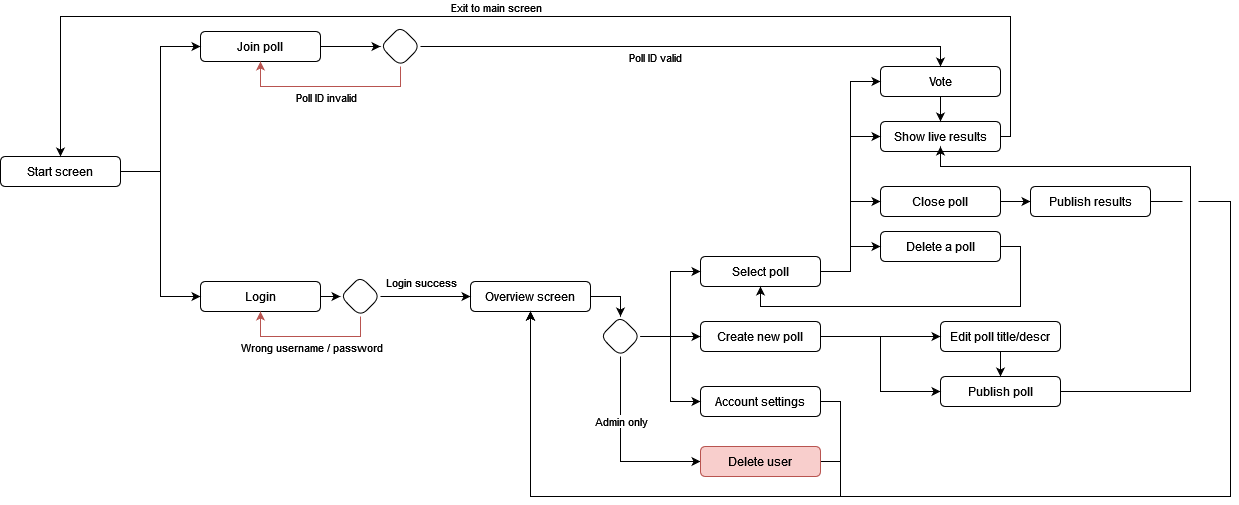

The diagram above was exported from draw.io. Its source (the exported page's mxGraphModel, read from the mxfile embedded in the PNG):
<mxGraphModel dx="1635" dy="2021" grid="1" gridSize="10" guides="1" tooltips="1" connect="1" arrows="1" fold="1" page="1" pageScale="1" pageWidth="850" pageHeight="1100" math="0" shadow="0">
  <root>
    <mxCell id="tLyBy4-sIb7QSc8CxaiP-0" />
    <mxCell id="tLyBy4-sIb7QSc8CxaiP-1" parent="tLyBy4-sIb7QSc8CxaiP-0" />
    <mxCell id="85MxkMlrJ5eJLohNuH9L-4" style="edgeStyle=orthogonalEdgeStyle;rounded=0;orthogonalLoop=1;jettySize=auto;html=1;exitX=1;exitY=0.5;exitDx=0;exitDy=0;entryX=0;entryY=0.5;entryDx=0;entryDy=0;" edge="1" parent="tLyBy4-sIb7QSc8CxaiP-1" source="TfzdG44HiqHbszLmS_6K-0" target="TfzdG44HiqHbszLmS_6K-3">
      <mxGeometry relative="1" as="geometry" />
    </mxCell>
    <mxCell id="85MxkMlrJ5eJLohNuH9L-5" style="edgeStyle=orthogonalEdgeStyle;rounded=0;orthogonalLoop=1;jettySize=auto;html=1;exitX=1;exitY=0.5;exitDx=0;exitDy=0;entryX=0;entryY=0.5;entryDx=0;entryDy=0;" edge="1" parent="tLyBy4-sIb7QSc8CxaiP-1" source="TfzdG44HiqHbszLmS_6K-0" target="TfzdG44HiqHbszLmS_6K-4">
      <mxGeometry relative="1" as="geometry" />
    </mxCell>
    <mxCell id="TfzdG44HiqHbszLmS_6K-0" value="Start screen" style="rounded=1;whiteSpace=wrap;html=1;strokeColor=default;fillColor=none;sketch=0;glass=0;" parent="tLyBy4-sIb7QSc8CxaiP-1" vertex="1">
      <mxGeometry x="100" y="50" width="120" height="30" as="geometry" />
    </mxCell>
    <mxCell id="TfzdG44HiqHbszLmS_6K-28" style="edgeStyle=orthogonalEdgeStyle;rounded=0;orthogonalLoop=1;jettySize=auto;html=1;exitX=1;exitY=0.5;exitDx=0;exitDy=0;entryX=0;entryY=0.5;entryDx=0;entryDy=0;startArrow=none;startFill=0;" parent="tLyBy4-sIb7QSc8CxaiP-1" source="TfzdG44HiqHbszLmS_6K-3" target="TfzdG44HiqHbszLmS_6K-24" edge="1">
      <mxGeometry relative="1" as="geometry" />
    </mxCell>
    <mxCell id="TfzdG44HiqHbszLmS_6K-3" value="Login" style="rounded=1;whiteSpace=wrap;html=1;strokeColor=default;fillColor=none;sketch=0;glass=0;" parent="tLyBy4-sIb7QSc8CxaiP-1" vertex="1">
      <mxGeometry x="300" y="175" width="120" height="30" as="geometry" />
    </mxCell>
    <mxCell id="TfzdG44HiqHbszLmS_6K-31" style="edgeStyle=orthogonalEdgeStyle;rounded=0;orthogonalLoop=1;jettySize=auto;html=1;exitX=1;exitY=0.5;exitDx=0;exitDy=0;entryX=0;entryY=0.5;entryDx=0;entryDy=0;startArrow=none;startFill=0;" parent="tLyBy4-sIb7QSc8CxaiP-1" source="TfzdG44HiqHbszLmS_6K-4" target="TfzdG44HiqHbszLmS_6K-30" edge="1">
      <mxGeometry relative="1" as="geometry" />
    </mxCell>
    <mxCell id="TfzdG44HiqHbszLmS_6K-4" value="Join poll" style="rounded=1;whiteSpace=wrap;html=1;strokeColor=default;fillColor=none;sketch=0;glass=0;" parent="tLyBy4-sIb7QSc8CxaiP-1" vertex="1">
      <mxGeometry x="300" y="-75" width="120" height="30" as="geometry" />
    </mxCell>
    <mxCell id="rxG1MnxRJ6HixCxKtb7G-25" style="edgeStyle=orthogonalEdgeStyle;rounded=0;jumpStyle=gap;jumpSize=16;orthogonalLoop=1;jettySize=auto;html=1;exitX=0.5;exitY=1;exitDx=0;exitDy=0;startArrow=none;startFill=0;" parent="tLyBy4-sIb7QSc8CxaiP-1" source="TfzdG44HiqHbszLmS_6K-13" target="TfzdG44HiqHbszLmS_6K-15" edge="1">
      <mxGeometry relative="1" as="geometry" />
    </mxCell>
    <mxCell id="TfzdG44HiqHbszLmS_6K-13" value="Vote" style="rounded=1;whiteSpace=wrap;html=1;strokeColor=default;fillColor=none;sketch=0;glass=0;" parent="tLyBy4-sIb7QSc8CxaiP-1" vertex="1">
      <mxGeometry x="980" y="-40" width="120" height="30" as="geometry" />
    </mxCell>
    <mxCell id="rxG1MnxRJ6HixCxKtb7G-4" style="edgeStyle=orthogonalEdgeStyle;rounded=0;orthogonalLoop=1;jettySize=auto;html=1;exitX=1;exitY=0.5;exitDx=0;exitDy=0;startArrow=none;startFill=0;" parent="tLyBy4-sIb7QSc8CxaiP-1" source="TfzdG44HiqHbszLmS_6K-15" target="TfzdG44HiqHbszLmS_6K-0" edge="1">
      <mxGeometry relative="1" as="geometry">
        <Array as="points">
          <mxPoint x="1110" y="30" />
          <mxPoint x="1110" y="-90" />
          <mxPoint x="160" y="-90" />
        </Array>
      </mxGeometry>
    </mxCell>
    <mxCell id="rxG1MnxRJ6HixCxKtb7G-34" value="&lt;div&gt;Exit to main screen&lt;/div&gt;" style="edgeLabel;html=1;align=center;verticalAlign=middle;resizable=0;points=[];" parent="rxG1MnxRJ6HixCxKtb7G-4" vertex="1" connectable="0">
      <mxGeometry x="0.0585" y="-3" relative="1" as="geometry">
        <mxPoint x="1" y="-7" as="offset" />
      </mxGeometry>
    </mxCell>
    <mxCell id="TfzdG44HiqHbszLmS_6K-15" value="Show live results" style="rounded=1;whiteSpace=wrap;html=1;strokeColor=default;fillColor=none;sketch=0;glass=0;" parent="tLyBy4-sIb7QSc8CxaiP-1" vertex="1">
      <mxGeometry x="980" y="15" width="120" height="30" as="geometry" />
    </mxCell>
    <mxCell id="BrroogLWCv7RtnwR79lu-4" value="" style="edgeStyle=orthogonalEdgeStyle;rounded=0;orthogonalLoop=1;jettySize=auto;html=1;startArrow=none;startFill=0;" parent="tLyBy4-sIb7QSc8CxaiP-1" source="TfzdG44HiqHbszLmS_6K-18" target="BrroogLWCv7RtnwR79lu-1" edge="1">
      <mxGeometry relative="1" as="geometry" />
    </mxCell>
    <mxCell id="TfzdG44HiqHbszLmS_6K-18" value="Overview screen" style="rounded=1;whiteSpace=wrap;html=1;strokeColor=default;fillColor=none;sketch=0;glass=0;" parent="tLyBy4-sIb7QSc8CxaiP-1" vertex="1">
      <mxGeometry x="570" y="175" width="120" height="30" as="geometry" />
    </mxCell>
    <mxCell id="rxG1MnxRJ6HixCxKtb7G-29" style="edgeStyle=orthogonalEdgeStyle;rounded=0;jumpStyle=gap;jumpSize=16;orthogonalLoop=1;jettySize=auto;html=1;exitX=1;exitY=0.5;exitDx=0;exitDy=0;startArrow=none;startFill=0;" parent="tLyBy4-sIb7QSc8CxaiP-1" source="TfzdG44HiqHbszLmS_6K-19" target="pgYDL-W5ASsjoiK-q0rq-0" edge="1">
      <mxGeometry relative="1" as="geometry" />
    </mxCell>
    <mxCell id="rxG1MnxRJ6HixCxKtb7G-30" style="edgeStyle=orthogonalEdgeStyle;rounded=0;jumpStyle=gap;jumpSize=16;orthogonalLoop=1;jettySize=auto;html=1;exitX=1;exitY=0.5;exitDx=0;exitDy=0;entryX=0;entryY=0.5;entryDx=0;entryDy=0;startArrow=none;startFill=0;" parent="tLyBy4-sIb7QSc8CxaiP-1" source="TfzdG44HiqHbszLmS_6K-19" target="pQRlYIseyDGe1A7mPq6f-0" edge="1">
      <mxGeometry relative="1" as="geometry" />
    </mxCell>
    <mxCell id="rxG1MnxRJ6HixCxKtb7G-31" style="edgeStyle=orthogonalEdgeStyle;rounded=0;jumpStyle=gap;jumpSize=16;orthogonalLoop=1;jettySize=auto;html=1;exitX=1;exitY=0.5;exitDx=0;exitDy=0;entryX=0;entryY=0.5;entryDx=0;entryDy=0;startArrow=none;startFill=0;" parent="tLyBy4-sIb7QSc8CxaiP-1" source="TfzdG44HiqHbszLmS_6K-19" target="TfzdG44HiqHbszLmS_6K-15" edge="1">
      <mxGeometry relative="1" as="geometry" />
    </mxCell>
    <mxCell id="rxG1MnxRJ6HixCxKtb7G-32" style="edgeStyle=orthogonalEdgeStyle;rounded=0;jumpStyle=gap;jumpSize=16;orthogonalLoop=1;jettySize=auto;html=1;exitX=1;exitY=0.5;exitDx=0;exitDy=0;entryX=0;entryY=0.5;entryDx=0;entryDy=0;startArrow=none;startFill=0;" parent="tLyBy4-sIb7QSc8CxaiP-1" source="TfzdG44HiqHbszLmS_6K-19" target="TfzdG44HiqHbszLmS_6K-13" edge="1">
      <mxGeometry relative="1" as="geometry" />
    </mxCell>
    <mxCell id="TfzdG44HiqHbszLmS_6K-19" value="Select poll" style="rounded=1;whiteSpace=wrap;html=1;strokeColor=default;fillColor=none;sketch=0;glass=0;" parent="tLyBy4-sIb7QSc8CxaiP-1" vertex="1">
      <mxGeometry x="800" y="150" width="120" height="30" as="geometry" />
    </mxCell>
    <mxCell id="TfzdG44HiqHbszLmS_6K-27" style="edgeStyle=orthogonalEdgeStyle;rounded=0;orthogonalLoop=1;jettySize=auto;html=1;exitX=0.5;exitY=1;exitDx=0;exitDy=0;entryX=0.5;entryY=1;entryDx=0;entryDy=0;startArrow=none;startFill=0;labelPosition=center;verticalLabelPosition=bottom;align=center;verticalAlign=top;fillColor=#f8cecc;strokeColor=#b85450;" parent="tLyBy4-sIb7QSc8CxaiP-1" source="TfzdG44HiqHbszLmS_6K-24" target="TfzdG44HiqHbszLmS_6K-3" edge="1">
      <mxGeometry relative="1" as="geometry" />
    </mxCell>
    <mxCell id="TfzdG44HiqHbszLmS_6K-39" value="Wrong username / password" style="edgeLabel;html=1;align=center;verticalAlign=middle;resizable=0;points=[];" parent="TfzdG44HiqHbszLmS_6K-27" vertex="1" connectable="0">
      <mxGeometry x="0.3444" y="-2" relative="1" as="geometry">
        <mxPoint x="27" y="12" as="offset" />
      </mxGeometry>
    </mxCell>
    <mxCell id="TfzdG44HiqHbszLmS_6K-29" style="edgeStyle=orthogonalEdgeStyle;rounded=0;orthogonalLoop=1;jettySize=auto;html=1;exitX=1;exitY=0.5;exitDx=0;exitDy=0;startArrow=none;startFill=0;" parent="tLyBy4-sIb7QSc8CxaiP-1" source="TfzdG44HiqHbszLmS_6K-24" target="TfzdG44HiqHbszLmS_6K-18" edge="1">
      <mxGeometry relative="1" as="geometry">
        <Array as="points">
          <mxPoint x="580" y="190" />
          <mxPoint x="580" y="190" />
        </Array>
      </mxGeometry>
    </mxCell>
    <mxCell id="85MxkMlrJ5eJLohNuH9L-1" value="&lt;div&gt;Login success&lt;/div&gt;" style="edgeLabel;html=1;align=center;verticalAlign=middle;resizable=0;points=[];" vertex="1" connectable="0" parent="TfzdG44HiqHbszLmS_6K-29">
      <mxGeometry x="-0.0633" y="-2" relative="1" as="geometry">
        <mxPoint x="-2" y="-17" as="offset" />
      </mxGeometry>
    </mxCell>
    <mxCell id="TfzdG44HiqHbszLmS_6K-24" value="" style="rhombus;whiteSpace=wrap;html=1;rounded=1;glass=0;sketch=0;strokeColor=default;fillColor=#FFFFFF;" parent="tLyBy4-sIb7QSc8CxaiP-1" vertex="1">
      <mxGeometry x="440" y="170" width="40" height="40" as="geometry" />
    </mxCell>
    <mxCell id="TfzdG44HiqHbszLmS_6K-32" style="edgeStyle=orthogonalEdgeStyle;rounded=0;orthogonalLoop=1;jettySize=auto;html=1;exitX=0.5;exitY=1;exitDx=0;exitDy=0;entryX=0.5;entryY=1;entryDx=0;entryDy=0;startArrow=none;startFill=0;fillColor=#f8cecc;strokeColor=#b85450;" parent="tLyBy4-sIb7QSc8CxaiP-1" source="TfzdG44HiqHbszLmS_6K-30" target="TfzdG44HiqHbszLmS_6K-4" edge="1">
      <mxGeometry relative="1" as="geometry" />
    </mxCell>
    <mxCell id="85MxkMlrJ5eJLohNuH9L-3" value="&lt;div&gt;Poll ID invalid&lt;/div&gt;" style="edgeLabel;html=1;align=center;verticalAlign=middle;resizable=0;points=[];" vertex="1" connectable="0" parent="TfzdG44HiqHbszLmS_6K-32">
      <mxGeometry x="0.2757" y="-1" relative="1" as="geometry">
        <mxPoint x="23" y="11" as="offset" />
      </mxGeometry>
    </mxCell>
    <mxCell id="rxG1MnxRJ6HixCxKtb7G-26" style="edgeStyle=orthogonalEdgeStyle;rounded=0;jumpStyle=gap;jumpSize=16;orthogonalLoop=1;jettySize=auto;html=1;exitX=1;exitY=0.5;exitDx=0;exitDy=0;entryX=0.5;entryY=0;entryDx=0;entryDy=0;startArrow=none;startFill=0;" parent="tLyBy4-sIb7QSc8CxaiP-1" source="TfzdG44HiqHbszLmS_6K-30" target="TfzdG44HiqHbszLmS_6K-13" edge="1">
      <mxGeometry relative="1" as="geometry" />
    </mxCell>
    <mxCell id="85MxkMlrJ5eJLohNuH9L-2" value="&lt;div&gt;Poll ID valid&lt;/div&gt;" style="edgeLabel;html=1;align=center;verticalAlign=middle;resizable=0;points=[];" vertex="1" connectable="0" parent="rxG1MnxRJ6HixCxKtb7G-26">
      <mxGeometry x="-0.1585" y="1" relative="1" as="geometry">
        <mxPoint x="7" y="11" as="offset" />
      </mxGeometry>
    </mxCell>
    <mxCell id="TfzdG44HiqHbszLmS_6K-30" value="" style="rhombus;whiteSpace=wrap;html=1;rounded=1;glass=0;sketch=0;strokeColor=default;fillColor=#FFFFFF;" parent="tLyBy4-sIb7QSc8CxaiP-1" vertex="1">
      <mxGeometry x="480" y="-80" width="40" height="40" as="geometry" />
    </mxCell>
    <mxCell id="TfzdG44HiqHbszLmS_6K-52" style="edgeStyle=orthogonalEdgeStyle;rounded=0;orthogonalLoop=1;jettySize=auto;html=1;exitX=1;exitY=0.5;exitDx=0;exitDy=0;entryX=0;entryY=0.5;entryDx=0;entryDy=0;startArrow=none;startFill=0;" parent="tLyBy4-sIb7QSc8CxaiP-1" source="TfzdG44HiqHbszLmS_6K-47" target="TfzdG44HiqHbszLmS_6K-50" edge="1">
      <mxGeometry relative="1" as="geometry" />
    </mxCell>
    <mxCell id="TfzdG44HiqHbszLmS_6K-54" style="edgeStyle=orthogonalEdgeStyle;rounded=0;orthogonalLoop=1;jettySize=auto;html=1;exitX=1;exitY=0.5;exitDx=0;exitDy=0;entryX=0;entryY=0.5;entryDx=0;entryDy=0;startArrow=none;startFill=0;" parent="tLyBy4-sIb7QSc8CxaiP-1" source="TfzdG44HiqHbszLmS_6K-47" target="TfzdG44HiqHbszLmS_6K-51" edge="1">
      <mxGeometry relative="1" as="geometry" />
    </mxCell>
    <mxCell id="TfzdG44HiqHbszLmS_6K-47" value="&lt;div&gt;Create new poll&lt;/div&gt;" style="rounded=1;whiteSpace=wrap;html=1;strokeColor=default;fillColor=none;sketch=0;glass=0;" parent="tLyBy4-sIb7QSc8CxaiP-1" vertex="1">
      <mxGeometry x="800" y="215" width="120" height="30" as="geometry" />
    </mxCell>
    <mxCell id="TfzdG44HiqHbszLmS_6K-53" value="" style="edgeStyle=orthogonalEdgeStyle;rounded=0;orthogonalLoop=1;jettySize=auto;html=1;startArrow=none;startFill=0;" parent="tLyBy4-sIb7QSc8CxaiP-1" source="TfzdG44HiqHbszLmS_6K-50" target="TfzdG44HiqHbszLmS_6K-51" edge="1">
      <mxGeometry relative="1" as="geometry" />
    </mxCell>
    <mxCell id="TfzdG44HiqHbszLmS_6K-50" value="Edit poll title/descr" style="rounded=1;whiteSpace=wrap;html=1;strokeColor=default;fillColor=none;sketch=0;glass=0;" parent="tLyBy4-sIb7QSc8CxaiP-1" vertex="1">
      <mxGeometry x="1040" y="215" width="120" height="30" as="geometry" />
    </mxCell>
    <mxCell id="rxG1MnxRJ6HixCxKtb7G-20" style="edgeStyle=orthogonalEdgeStyle;rounded=0;orthogonalLoop=1;jettySize=auto;html=1;exitX=1;exitY=0.5;exitDx=0;exitDy=0;startArrow=none;startFill=0;" parent="tLyBy4-sIb7QSc8CxaiP-1" source="TfzdG44HiqHbszLmS_6K-51" edge="1">
      <mxGeometry relative="1" as="geometry">
        <mxPoint x="1040" y="40" as="targetPoint" />
        <Array as="points">
          <mxPoint x="1290" y="285" />
          <mxPoint x="1290" y="60" />
          <mxPoint x="1040" y="60" />
        </Array>
      </mxGeometry>
    </mxCell>
    <mxCell id="TfzdG44HiqHbszLmS_6K-51" value="Publish poll" style="rounded=1;whiteSpace=wrap;html=1;strokeColor=default;fillColor=none;sketch=0;glass=0;" parent="tLyBy4-sIb7QSc8CxaiP-1" vertex="1">
      <mxGeometry x="1040" y="270" width="120" height="30" as="geometry" />
    </mxCell>
    <mxCell id="rxG1MnxRJ6HixCxKtb7G-13" style="edgeStyle=orthogonalEdgeStyle;rounded=0;orthogonalLoop=1;jettySize=auto;html=1;exitX=1;exitY=0.5;exitDx=0;exitDy=0;entryX=0.5;entryY=1;entryDx=0;entryDy=0;startArrow=none;startFill=0;" parent="tLyBy4-sIb7QSc8CxaiP-1" source="TfzdG44HiqHbszLmS_6K-56" target="TfzdG44HiqHbszLmS_6K-18" edge="1">
      <mxGeometry relative="1" as="geometry">
        <Array as="points">
          <mxPoint x="940" y="295" />
          <mxPoint x="940" y="390" />
          <mxPoint x="630" y="390" />
        </Array>
      </mxGeometry>
    </mxCell>
    <mxCell id="TfzdG44HiqHbszLmS_6K-56" value="Account settings" style="rounded=1;whiteSpace=wrap;html=1;strokeColor=default;fillColor=none;sketch=0;glass=0;" parent="tLyBy4-sIb7QSc8CxaiP-1" vertex="1">
      <mxGeometry x="800" y="280" width="120" height="30" as="geometry" />
    </mxCell>
    <mxCell id="rxG1MnxRJ6HixCxKtb7G-24" style="edgeStyle=orthogonalEdgeStyle;rounded=0;orthogonalLoop=1;jettySize=auto;html=1;exitX=1;exitY=0.5;exitDx=0;exitDy=0;entryX=0.5;entryY=1;entryDx=0;entryDy=0;startArrow=none;startFill=0;" parent="tLyBy4-sIb7QSc8CxaiP-1" source="pgYDL-W5ASsjoiK-q0rq-0" target="TfzdG44HiqHbszLmS_6K-19" edge="1">
      <mxGeometry relative="1" as="geometry">
        <Array as="points">
          <mxPoint x="1120" y="140" />
          <mxPoint x="1120" y="200" />
          <mxPoint x="860" y="200" />
        </Array>
      </mxGeometry>
    </mxCell>
    <mxCell id="pgYDL-W5ASsjoiK-q0rq-0" value="Delete a poll" style="rounded=1;whiteSpace=wrap;html=1;strokeColor=default;fillColor=none;sketch=0;glass=0;" parent="tLyBy4-sIb7QSc8CxaiP-1" vertex="1">
      <mxGeometry x="980" y="125" width="120" height="30" as="geometry" />
    </mxCell>
    <mxCell id="pQRlYIseyDGe1A7mPq6f-3" value="" style="edgeStyle=orthogonalEdgeStyle;rounded=0;orthogonalLoop=1;jettySize=auto;html=1;startArrow=none;startFill=0;" parent="tLyBy4-sIb7QSc8CxaiP-1" source="pQRlYIseyDGe1A7mPq6f-0" target="pQRlYIseyDGe1A7mPq6f-2" edge="1">
      <mxGeometry relative="1" as="geometry" />
    </mxCell>
    <mxCell id="pQRlYIseyDGe1A7mPq6f-0" value="&lt;div&gt;Close poll&lt;/div&gt;" style="rounded=1;whiteSpace=wrap;html=1;strokeColor=default;fillColor=none;sketch=0;glass=0;" parent="tLyBy4-sIb7QSc8CxaiP-1" vertex="1">
      <mxGeometry x="980" y="80" width="120" height="30" as="geometry" />
    </mxCell>
    <mxCell id="rxG1MnxRJ6HixCxKtb7G-21" style="edgeStyle=orthogonalEdgeStyle;rounded=0;orthogonalLoop=1;jettySize=auto;html=1;exitX=1;exitY=0.5;exitDx=0;exitDy=0;startArrow=none;startFill=0;jumpStyle=gap;jumpSize=16;entryX=0.5;entryY=1;entryDx=0;entryDy=0;" parent="tLyBy4-sIb7QSc8CxaiP-1" source="pQRlYIseyDGe1A7mPq6f-2" target="TfzdG44HiqHbszLmS_6K-18" edge="1">
      <mxGeometry relative="1" as="geometry">
        <mxPoint x="1510" y="430" as="targetPoint" />
        <Array as="points">
          <mxPoint x="1330" y="95" />
          <mxPoint x="1330" y="390" />
          <mxPoint x="630" y="390" />
        </Array>
      </mxGeometry>
    </mxCell>
    <mxCell id="pQRlYIseyDGe1A7mPq6f-2" value="Publish results" style="rounded=1;whiteSpace=wrap;html=1;strokeColor=default;fillColor=none;sketch=0;glass=0;" parent="tLyBy4-sIb7QSc8CxaiP-1" vertex="1">
      <mxGeometry x="1130" y="80" width="120" height="30" as="geometry" />
    </mxCell>
    <mxCell id="rxG1MnxRJ6HixCxKtb7G-0" style="edgeStyle=orthogonalEdgeStyle;rounded=0;orthogonalLoop=1;jettySize=auto;html=1;exitX=0.5;exitY=1;exitDx=0;exitDy=0;entryX=0;entryY=0.5;entryDx=0;entryDy=0;startArrow=none;startFill=0;" parent="tLyBy4-sIb7QSc8CxaiP-1" source="BrroogLWCv7RtnwR79lu-1" target="BrroogLWCv7RtnwR79lu-10" edge="1">
      <mxGeometry relative="1" as="geometry" />
    </mxCell>
    <mxCell id="rxG1MnxRJ6HixCxKtb7G-1" value="&lt;div&gt;Admin only&lt;/div&gt;" style="edgeLabel;html=1;align=center;verticalAlign=top;resizable=0;points=[];" parent="rxG1MnxRJ6HixCxKtb7G-0" vertex="1" connectable="0">
      <mxGeometry x="-0.4909" y="-2" relative="1" as="geometry">
        <mxPoint x="2" y="5" as="offset" />
      </mxGeometry>
    </mxCell>
    <mxCell id="85MxkMlrJ5eJLohNuH9L-6" style="edgeStyle=orthogonalEdgeStyle;rounded=0;orthogonalLoop=1;jettySize=auto;html=1;exitX=1;exitY=0.5;exitDx=0;exitDy=0;entryX=0;entryY=0.5;entryDx=0;entryDy=0;" edge="1" parent="tLyBy4-sIb7QSc8CxaiP-1" source="BrroogLWCv7RtnwR79lu-1" target="TfzdG44HiqHbszLmS_6K-19">
      <mxGeometry relative="1" as="geometry" />
    </mxCell>
    <mxCell id="85MxkMlrJ5eJLohNuH9L-7" style="edgeStyle=orthogonalEdgeStyle;rounded=0;orthogonalLoop=1;jettySize=auto;html=1;exitX=1;exitY=0.5;exitDx=0;exitDy=0;entryX=0;entryY=0.5;entryDx=0;entryDy=0;" edge="1" parent="tLyBy4-sIb7QSc8CxaiP-1" source="BrroogLWCv7RtnwR79lu-1" target="TfzdG44HiqHbszLmS_6K-56">
      <mxGeometry relative="1" as="geometry" />
    </mxCell>
    <mxCell id="85MxkMlrJ5eJLohNuH9L-8" style="edgeStyle=orthogonalEdgeStyle;rounded=0;orthogonalLoop=1;jettySize=auto;html=1;exitX=1;exitY=0.5;exitDx=0;exitDy=0;" edge="1" parent="tLyBy4-sIb7QSc8CxaiP-1" source="BrroogLWCv7RtnwR79lu-1" target="TfzdG44HiqHbszLmS_6K-47">
      <mxGeometry relative="1" as="geometry" />
    </mxCell>
    <mxCell id="BrroogLWCv7RtnwR79lu-1" value="" style="rhombus;whiteSpace=wrap;html=1;rounded=1;glass=0;sketch=0;strokeColor=default;fillColor=#FFFFFF;" parent="tLyBy4-sIb7QSc8CxaiP-1" vertex="1">
      <mxGeometry x="700" y="210" width="40" height="40" as="geometry" />
    </mxCell>
    <mxCell id="rxG1MnxRJ6HixCxKtb7G-14" style="edgeStyle=orthogonalEdgeStyle;rounded=0;orthogonalLoop=1;jettySize=auto;html=1;exitX=1;exitY=0.5;exitDx=0;exitDy=0;entryX=0.5;entryY=1;entryDx=0;entryDy=0;startArrow=none;startFill=0;" parent="tLyBy4-sIb7QSc8CxaiP-1" source="BrroogLWCv7RtnwR79lu-10" target="TfzdG44HiqHbszLmS_6K-18" edge="1">
      <mxGeometry relative="1" as="geometry">
        <Array as="points">
          <mxPoint x="940" y="355" />
          <mxPoint x="940" y="390" />
          <mxPoint x="630" y="390" />
        </Array>
      </mxGeometry>
    </mxCell>
    <mxCell id="BrroogLWCv7RtnwR79lu-10" value="Delete user" style="rounded=1;whiteSpace=wrap;html=1;strokeColor=#b85450;fillColor=#f8cecc;sketch=0;glass=0;" parent="tLyBy4-sIb7QSc8CxaiP-1" vertex="1">
      <mxGeometry x="800" y="340" width="120" height="30" as="geometry" />
    </mxCell>
  </root>
</mxGraphModel>